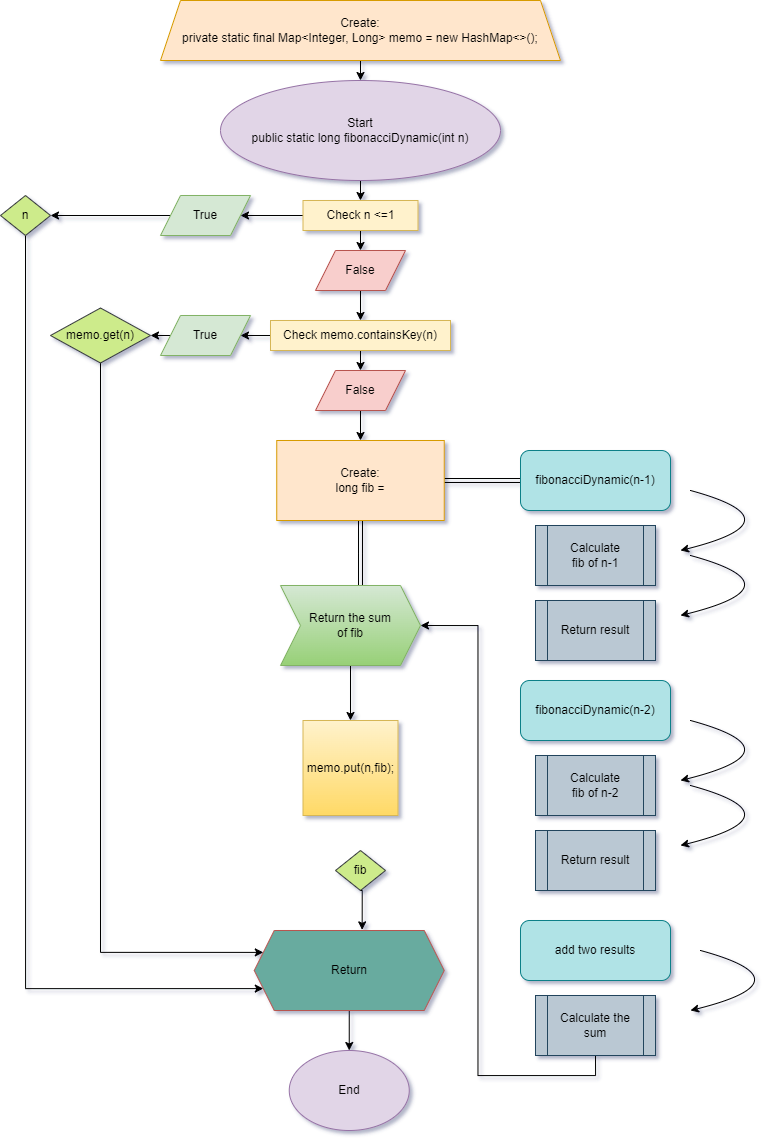

The diagram above was exported from draw.io. Its source (the exported page's mxGraphModel, read from the mxfile embedded in the PNG):
<mxGraphModel dx="1400" dy="760" grid="1" gridSize="10" guides="1" tooltips="1" connect="1" arrows="1" fold="1" page="1" pageScale="1" pageWidth="827" pageHeight="1169" background="#ffffff" math="0" shadow="1">
  <root>
    <mxCell id="0" />
    <mxCell id="1" parent="0" />
    <mxCell id="cuhI7hLm8lHgpBJgUyLT-49" style="edgeStyle=orthogonalEdgeStyle;rounded=0;orthogonalLoop=1;jettySize=auto;html=1;exitX=0.5;exitY=1;exitDx=0;exitDy=0;entryX=0.5;entryY=0;entryDx=0;entryDy=0;" edge="1" parent="1" source="cuhI7hLm8lHgpBJgUyLT-2" target="cuhI7hLm8lHgpBJgUyLT-3">
      <mxGeometry relative="1" as="geometry" />
    </mxCell>
    <mxCell id="cuhI7hLm8lHgpBJgUyLT-2" value="Create:&lt;br&gt;private static final Map&amp;lt;Integer, Long&amp;gt; memo = new HashMap&amp;lt;&amp;gt;();" style="shape=trapezoid;perimeter=trapezoidPerimeter;whiteSpace=wrap;html=1;fixedSize=1;fillColor=#ffe6cc;strokeColor=#d79b00;" vertex="1" parent="1">
      <mxGeometry x="200" y="30" width="400" height="60" as="geometry" />
    </mxCell>
    <mxCell id="cuhI7hLm8lHgpBJgUyLT-50" style="edgeStyle=orthogonalEdgeStyle;rounded=0;orthogonalLoop=1;jettySize=auto;html=1;exitX=0.5;exitY=1;exitDx=0;exitDy=0;entryX=0.5;entryY=0;entryDx=0;entryDy=0;" edge="1" parent="1" source="cuhI7hLm8lHgpBJgUyLT-3" target="cuhI7hLm8lHgpBJgUyLT-5">
      <mxGeometry relative="1" as="geometry" />
    </mxCell>
    <mxCell id="cuhI7hLm8lHgpBJgUyLT-3" value="Start&lt;br&gt;public static long fibonacciDynamic(int n)" style="ellipse;whiteSpace=wrap;html=1;fillColor=#e1d5e7;strokeColor=#9673a6;" vertex="1" parent="1">
      <mxGeometry x="260" y="110" width="280" height="100" as="geometry" />
    </mxCell>
    <mxCell id="cuhI7hLm8lHgpBJgUyLT-51" style="edgeStyle=orthogonalEdgeStyle;rounded=0;orthogonalLoop=1;jettySize=auto;html=1;exitX=0;exitY=0.5;exitDx=0;exitDy=0;" edge="1" parent="1" source="cuhI7hLm8lHgpBJgUyLT-5" target="cuhI7hLm8lHgpBJgUyLT-6">
      <mxGeometry relative="1" as="geometry" />
    </mxCell>
    <mxCell id="cuhI7hLm8lHgpBJgUyLT-52" style="edgeStyle=orthogonalEdgeStyle;rounded=0;orthogonalLoop=1;jettySize=auto;html=1;exitX=0.5;exitY=1;exitDx=0;exitDy=0;entryX=0.5;entryY=0;entryDx=0;entryDy=0;" edge="1" parent="1" source="cuhI7hLm8lHgpBJgUyLT-5" target="cuhI7hLm8lHgpBJgUyLT-7">
      <mxGeometry relative="1" as="geometry" />
    </mxCell>
    <mxCell id="cuhI7hLm8lHgpBJgUyLT-5" value="Check n &amp;lt;=1" style="rounded=0;whiteSpace=wrap;html=1;fillColor=#fff2cc;strokeColor=#d6b656;" vertex="1" parent="1">
      <mxGeometry x="342.5" y="230" width="115" height="30" as="geometry" />
    </mxCell>
    <mxCell id="cuhI7hLm8lHgpBJgUyLT-56" style="edgeStyle=orthogonalEdgeStyle;rounded=0;orthogonalLoop=1;jettySize=auto;html=1;exitX=0;exitY=0.5;exitDx=0;exitDy=0;entryX=1;entryY=0.5;entryDx=0;entryDy=0;" edge="1" parent="1" source="cuhI7hLm8lHgpBJgUyLT-6" target="cuhI7hLm8lHgpBJgUyLT-41">
      <mxGeometry relative="1" as="geometry" />
    </mxCell>
    <mxCell id="cuhI7hLm8lHgpBJgUyLT-6" value="True" style="shape=parallelogram;perimeter=parallelogramPerimeter;whiteSpace=wrap;html=1;fixedSize=1;fillColor=#d5e8d4;strokeColor=#82b366;" vertex="1" parent="1">
      <mxGeometry x="200" y="225" width="90" height="40" as="geometry" />
    </mxCell>
    <mxCell id="cuhI7hLm8lHgpBJgUyLT-54" style="edgeStyle=orthogonalEdgeStyle;rounded=0;orthogonalLoop=1;jettySize=auto;html=1;exitX=0.5;exitY=1;exitDx=0;exitDy=0;entryX=0.5;entryY=0;entryDx=0;entryDy=0;" edge="1" parent="1" source="cuhI7hLm8lHgpBJgUyLT-7" target="cuhI7hLm8lHgpBJgUyLT-8">
      <mxGeometry relative="1" as="geometry" />
    </mxCell>
    <mxCell id="cuhI7hLm8lHgpBJgUyLT-7" value="False" style="shape=parallelogram;perimeter=parallelogramPerimeter;whiteSpace=wrap;html=1;fixedSize=1;rotation=0;size=20;fillColor=#f8cecc;strokeColor=#b85450;" vertex="1" parent="1">
      <mxGeometry x="355" y="280" width="90" height="40" as="geometry" />
    </mxCell>
    <mxCell id="cuhI7hLm8lHgpBJgUyLT-55" style="edgeStyle=orthogonalEdgeStyle;rounded=0;orthogonalLoop=1;jettySize=auto;html=1;exitX=0;exitY=0.5;exitDx=0;exitDy=0;entryX=1;entryY=0.5;entryDx=0;entryDy=0;" edge="1" parent="1" source="cuhI7hLm8lHgpBJgUyLT-8" target="cuhI7hLm8lHgpBJgUyLT-10">
      <mxGeometry relative="1" as="geometry" />
    </mxCell>
    <mxCell id="cuhI7hLm8lHgpBJgUyLT-58" style="edgeStyle=orthogonalEdgeStyle;rounded=0;orthogonalLoop=1;jettySize=auto;html=1;exitX=0.5;exitY=1;exitDx=0;exitDy=0;entryX=0.5;entryY=0;entryDx=0;entryDy=0;" edge="1" parent="1" source="cuhI7hLm8lHgpBJgUyLT-8" target="cuhI7hLm8lHgpBJgUyLT-9">
      <mxGeometry relative="1" as="geometry" />
    </mxCell>
    <mxCell id="cuhI7hLm8lHgpBJgUyLT-8" value="Check&amp;nbsp;memo.containsKey(n)" style="rounded=0;whiteSpace=wrap;html=1;fillColor=#fff2cc;strokeColor=#d6b656;" vertex="1" parent="1">
      <mxGeometry x="310" y="350" width="180" height="30" as="geometry" />
    </mxCell>
    <mxCell id="cuhI7hLm8lHgpBJgUyLT-59" style="edgeStyle=orthogonalEdgeStyle;rounded=0;orthogonalLoop=1;jettySize=auto;html=1;exitX=0.5;exitY=1;exitDx=0;exitDy=0;entryX=0.5;entryY=0;entryDx=0;entryDy=0;" edge="1" parent="1" source="cuhI7hLm8lHgpBJgUyLT-9" target="cuhI7hLm8lHgpBJgUyLT-11">
      <mxGeometry relative="1" as="geometry" />
    </mxCell>
    <mxCell id="cuhI7hLm8lHgpBJgUyLT-9" value="False" style="shape=parallelogram;perimeter=parallelogramPerimeter;whiteSpace=wrap;html=1;fixedSize=1;rotation=0;size=20;fillColor=#f8cecc;strokeColor=#b85450;" vertex="1" parent="1">
      <mxGeometry x="355" y="400" width="90" height="40" as="geometry" />
    </mxCell>
    <mxCell id="cuhI7hLm8lHgpBJgUyLT-57" style="edgeStyle=orthogonalEdgeStyle;rounded=0;orthogonalLoop=1;jettySize=auto;html=1;exitX=0;exitY=0.5;exitDx=0;exitDy=0;entryX=1;entryY=0.5;entryDx=0;entryDy=0;" edge="1" parent="1" source="cuhI7hLm8lHgpBJgUyLT-10" target="cuhI7hLm8lHgpBJgUyLT-42">
      <mxGeometry relative="1" as="geometry" />
    </mxCell>
    <mxCell id="cuhI7hLm8lHgpBJgUyLT-10" value="True" style="shape=parallelogram;perimeter=parallelogramPerimeter;whiteSpace=wrap;html=1;fixedSize=1;fillColor=#d5e8d4;strokeColor=#82b366;" vertex="1" parent="1">
      <mxGeometry x="200" y="345" width="90" height="40" as="geometry" />
    </mxCell>
    <mxCell id="cuhI7hLm8lHgpBJgUyLT-13" style="edgeStyle=orthogonalEdgeStyle;shape=link;rounded=0;orthogonalLoop=1;jettySize=auto;html=1;exitX=1;exitY=0.5;exitDx=0;exitDy=0;entryX=0;entryY=0.5;entryDx=0;entryDy=0;" edge="1" parent="1" source="cuhI7hLm8lHgpBJgUyLT-11" target="cuhI7hLm8lHgpBJgUyLT-12">
      <mxGeometry relative="1" as="geometry" />
    </mxCell>
    <mxCell id="cuhI7hLm8lHgpBJgUyLT-33" style="edgeStyle=orthogonalEdgeStyle;rounded=0;orthogonalLoop=1;jettySize=auto;html=1;exitX=0.5;exitY=1;exitDx=0;exitDy=0;entryX=0.5;entryY=0;entryDx=0;entryDy=0;shape=link;" edge="1" parent="1" source="cuhI7hLm8lHgpBJgUyLT-11">
      <mxGeometry relative="1" as="geometry">
        <mxPoint x="400" y="615" as="targetPoint" />
      </mxGeometry>
    </mxCell>
    <mxCell id="cuhI7hLm8lHgpBJgUyLT-11" value="Create:&lt;br&gt;long fib =" style="rounded=0;whiteSpace=wrap;html=1;fillColor=#ffe6cc;strokeColor=#d79b00;" vertex="1" parent="1">
      <mxGeometry x="316.25" y="470" width="167.5" height="80" as="geometry" />
    </mxCell>
    <mxCell id="cuhI7hLm8lHgpBJgUyLT-12" value="fibonacciDynamic(n-1)" style="rounded=1;whiteSpace=wrap;html=1;fillColor=#b0e3e6;strokeColor=#0e8088;" vertex="1" parent="1">
      <mxGeometry x="560" y="480" width="150" height="60" as="geometry" />
    </mxCell>
    <mxCell id="cuhI7hLm8lHgpBJgUyLT-15" value="" style="curved=1;endArrow=classic;html=1;rounded=0;" edge="1" parent="1">
      <mxGeometry width="50" height="50" relative="1" as="geometry">
        <mxPoint x="730" y="520" as="sourcePoint" />
        <mxPoint x="720" y="580" as="targetPoint" />
        <Array as="points">
          <mxPoint x="840" y="550" />
        </Array>
      </mxGeometry>
    </mxCell>
    <mxCell id="cuhI7hLm8lHgpBJgUyLT-16" value="Calculate&lt;br&gt;fib of n-1" style="shape=process;whiteSpace=wrap;html=1;backgroundOutline=1;fillColor=#bac8d3;strokeColor=#23445d;" vertex="1" parent="1">
      <mxGeometry x="575" y="555" width="120" height="60" as="geometry" />
    </mxCell>
    <mxCell id="cuhI7hLm8lHgpBJgUyLT-17" value="" style="curved=1;endArrow=classic;html=1;rounded=0;" edge="1" parent="1">
      <mxGeometry width="50" height="50" relative="1" as="geometry">
        <mxPoint x="730" y="585" as="sourcePoint" />
        <mxPoint x="720" y="645" as="targetPoint" />
        <Array as="points">
          <mxPoint x="840" y="615" />
        </Array>
      </mxGeometry>
    </mxCell>
    <mxCell id="cuhI7hLm8lHgpBJgUyLT-18" value="Return result" style="shape=process;whiteSpace=wrap;html=1;backgroundOutline=1;fillColor=#bac8d3;strokeColor=#23445d;" vertex="1" parent="1">
      <mxGeometry x="575" y="630" width="120" height="60" as="geometry" />
    </mxCell>
    <mxCell id="cuhI7hLm8lHgpBJgUyLT-19" value="" style="curved=1;endArrow=classic;html=1;rounded=0;" edge="1" parent="1">
      <mxGeometry width="50" height="50" relative="1" as="geometry">
        <mxPoint x="730" y="750" as="sourcePoint" />
        <mxPoint x="720" y="810" as="targetPoint" />
        <Array as="points">
          <mxPoint x="840" y="780" />
        </Array>
      </mxGeometry>
    </mxCell>
    <mxCell id="cuhI7hLm8lHgpBJgUyLT-20" value="Calculate&lt;br&gt;fib of n-2" style="shape=process;whiteSpace=wrap;html=1;backgroundOutline=1;fillColor=#bac8d3;strokeColor=#23445d;" vertex="1" parent="1">
      <mxGeometry x="575" y="785" width="120" height="60" as="geometry" />
    </mxCell>
    <mxCell id="cuhI7hLm8lHgpBJgUyLT-21" value="" style="curved=1;endArrow=classic;html=1;rounded=0;" edge="1" parent="1">
      <mxGeometry width="50" height="50" relative="1" as="geometry">
        <mxPoint x="730" y="815" as="sourcePoint" />
        <mxPoint x="720" y="875" as="targetPoint" />
        <Array as="points">
          <mxPoint x="840" y="845" />
        </Array>
      </mxGeometry>
    </mxCell>
    <mxCell id="cuhI7hLm8lHgpBJgUyLT-22" value="Return result" style="shape=process;whiteSpace=wrap;html=1;backgroundOutline=1;fillColor=#bac8d3;strokeColor=#23445d;" vertex="1" parent="1">
      <mxGeometry x="575" y="860" width="120" height="60" as="geometry" />
    </mxCell>
    <mxCell id="cuhI7hLm8lHgpBJgUyLT-23" value="fibonacciDynamic(n-2)" style="rounded=1;whiteSpace=wrap;html=1;fillColor=#b0e3e6;strokeColor=#0e8088;" vertex="1" parent="1">
      <mxGeometry x="560" y="710" width="150" height="60" as="geometry" />
    </mxCell>
    <mxCell id="cuhI7hLm8lHgpBJgUyLT-24" value="add two results" style="rounded=1;whiteSpace=wrap;html=1;fillColor=#b0e3e6;strokeColor=#0e8088;" vertex="1" parent="1">
      <mxGeometry x="560" y="950" width="150" height="60" as="geometry" />
    </mxCell>
    <mxCell id="cuhI7hLm8lHgpBJgUyLT-60" style="edgeStyle=orthogonalEdgeStyle;rounded=0;orthogonalLoop=1;jettySize=auto;html=1;exitX=0.5;exitY=1;exitDx=0;exitDy=0;entryX=1;entryY=0.5;entryDx=0;entryDy=0;" edge="1" parent="1" source="cuhI7hLm8lHgpBJgUyLT-26" target="cuhI7hLm8lHgpBJgUyLT-34">
      <mxGeometry relative="1" as="geometry" />
    </mxCell>
    <mxCell id="cuhI7hLm8lHgpBJgUyLT-26" value="Calculate the sum" style="shape=process;whiteSpace=wrap;html=1;backgroundOutline=1;fillColor=#bac8d3;strokeColor=#23445d;" vertex="1" parent="1">
      <mxGeometry x="575" y="1025" width="120" height="60" as="geometry" />
    </mxCell>
    <mxCell id="cuhI7hLm8lHgpBJgUyLT-29" value="" style="curved=1;endArrow=classic;html=1;rounded=0;" edge="1" parent="1">
      <mxGeometry width="50" height="50" relative="1" as="geometry">
        <mxPoint x="740" y="980" as="sourcePoint" />
        <mxPoint x="730" y="1040" as="targetPoint" />
        <Array as="points">
          <mxPoint x="850" y="1010" />
        </Array>
      </mxGeometry>
    </mxCell>
    <mxCell id="cuhI7hLm8lHgpBJgUyLT-37" style="edgeStyle=orthogonalEdgeStyle;rounded=0;orthogonalLoop=1;jettySize=auto;html=1;exitX=0.5;exitY=1;exitDx=0;exitDy=0;entryX=0.5;entryY=0;entryDx=0;entryDy=0;" edge="1" parent="1" source="cuhI7hLm8lHgpBJgUyLT-34" target="cuhI7hLm8lHgpBJgUyLT-36">
      <mxGeometry relative="1" as="geometry" />
    </mxCell>
    <mxCell id="cuhI7hLm8lHgpBJgUyLT-34" value="Return the sum&lt;br&gt;of fib" style="shape=step;perimeter=stepPerimeter;whiteSpace=wrap;html=1;fixedSize=1;fillColor=#d5e8d4;gradientColor=#97d077;strokeColor=#82b366;" vertex="1" parent="1">
      <mxGeometry x="320" y="615" width="140" height="80" as="geometry" />
    </mxCell>
    <mxCell id="cuhI7hLm8lHgpBJgUyLT-36" value="memo.put(n,fib);" style="whiteSpace=wrap;html=1;aspect=fixed;fillColor=#fff2cc;gradientColor=#ffd966;strokeColor=#d6b656;" vertex="1" parent="1">
      <mxGeometry x="342.5" y="750" width="95" height="95" as="geometry" />
    </mxCell>
    <mxCell id="cuhI7hLm8lHgpBJgUyLT-48" style="edgeStyle=orthogonalEdgeStyle;rounded=0;orthogonalLoop=1;jettySize=auto;html=1;exitX=0.5;exitY=1;exitDx=0;exitDy=0;" edge="1" parent="1" source="cuhI7hLm8lHgpBJgUyLT-38" target="cuhI7hLm8lHgpBJgUyLT-47">
      <mxGeometry relative="1" as="geometry" />
    </mxCell>
    <mxCell id="cuhI7hLm8lHgpBJgUyLT-38" value="Return" style="shape=hexagon;perimeter=hexagonPerimeter2;whiteSpace=wrap;html=1;fixedSize=1;fillColor=#67AB9F;strokeColor=#b85450;" vertex="1" parent="1">
      <mxGeometry x="293.75" y="960" width="190" height="80" as="geometry" />
    </mxCell>
    <mxCell id="cuhI7hLm8lHgpBJgUyLT-40" value="fib" style="rhombus;whiteSpace=wrap;html=1;fillColor=#cdeb8b;strokeColor=#36393d;" vertex="1" parent="1">
      <mxGeometry x="375" y="880" width="50" height="40" as="geometry" />
    </mxCell>
    <mxCell id="cuhI7hLm8lHgpBJgUyLT-45" style="edgeStyle=orthogonalEdgeStyle;rounded=0;orthogonalLoop=1;jettySize=auto;html=1;exitX=0.5;exitY=1;exitDx=0;exitDy=0;entryX=0;entryY=0.75;entryDx=0;entryDy=0;" edge="1" parent="1" source="cuhI7hLm8lHgpBJgUyLT-41" target="cuhI7hLm8lHgpBJgUyLT-38">
      <mxGeometry relative="1" as="geometry">
        <Array as="points">
          <mxPoint x="65" y="1018" />
        </Array>
      </mxGeometry>
    </mxCell>
    <mxCell id="cuhI7hLm8lHgpBJgUyLT-41" value="n" style="rhombus;whiteSpace=wrap;html=1;fillColor=#cdeb8b;strokeColor=#36393d;" vertex="1" parent="1">
      <mxGeometry x="40" y="225" width="50" height="40" as="geometry" />
    </mxCell>
    <mxCell id="cuhI7hLm8lHgpBJgUyLT-46" style="edgeStyle=orthogonalEdgeStyle;rounded=0;orthogonalLoop=1;jettySize=auto;html=1;exitX=0.5;exitY=1;exitDx=0;exitDy=0;entryX=0;entryY=0.25;entryDx=0;entryDy=0;" edge="1" parent="1" source="cuhI7hLm8lHgpBJgUyLT-42" target="cuhI7hLm8lHgpBJgUyLT-38">
      <mxGeometry relative="1" as="geometry">
        <Array as="points">
          <mxPoint x="140" y="982" />
        </Array>
      </mxGeometry>
    </mxCell>
    <mxCell id="cuhI7hLm8lHgpBJgUyLT-42" value="memo.get(n)" style="rhombus;whiteSpace=wrap;html=1;fillColor=#cdeb8b;strokeColor=#36393d;" vertex="1" parent="1">
      <mxGeometry x="90" y="337.5" width="100" height="55" as="geometry" />
    </mxCell>
    <mxCell id="cuhI7hLm8lHgpBJgUyLT-43" style="edgeStyle=orthogonalEdgeStyle;rounded=0;orthogonalLoop=1;jettySize=auto;html=1;exitX=0.5;exitY=1;exitDx=0;exitDy=0;entryX=0.568;entryY=-0.008;entryDx=0;entryDy=0;entryPerimeter=0;" edge="1" parent="1" source="cuhI7hLm8lHgpBJgUyLT-40" target="cuhI7hLm8lHgpBJgUyLT-38">
      <mxGeometry relative="1" as="geometry" />
    </mxCell>
    <mxCell id="cuhI7hLm8lHgpBJgUyLT-47" value="End" style="ellipse;whiteSpace=wrap;html=1;fillColor=#e1d5e7;strokeColor=#9673a6;" vertex="1" parent="1">
      <mxGeometry x="328.75" y="1080" width="120" height="80" as="geometry" />
    </mxCell>
  </root>
</mxGraphModel>